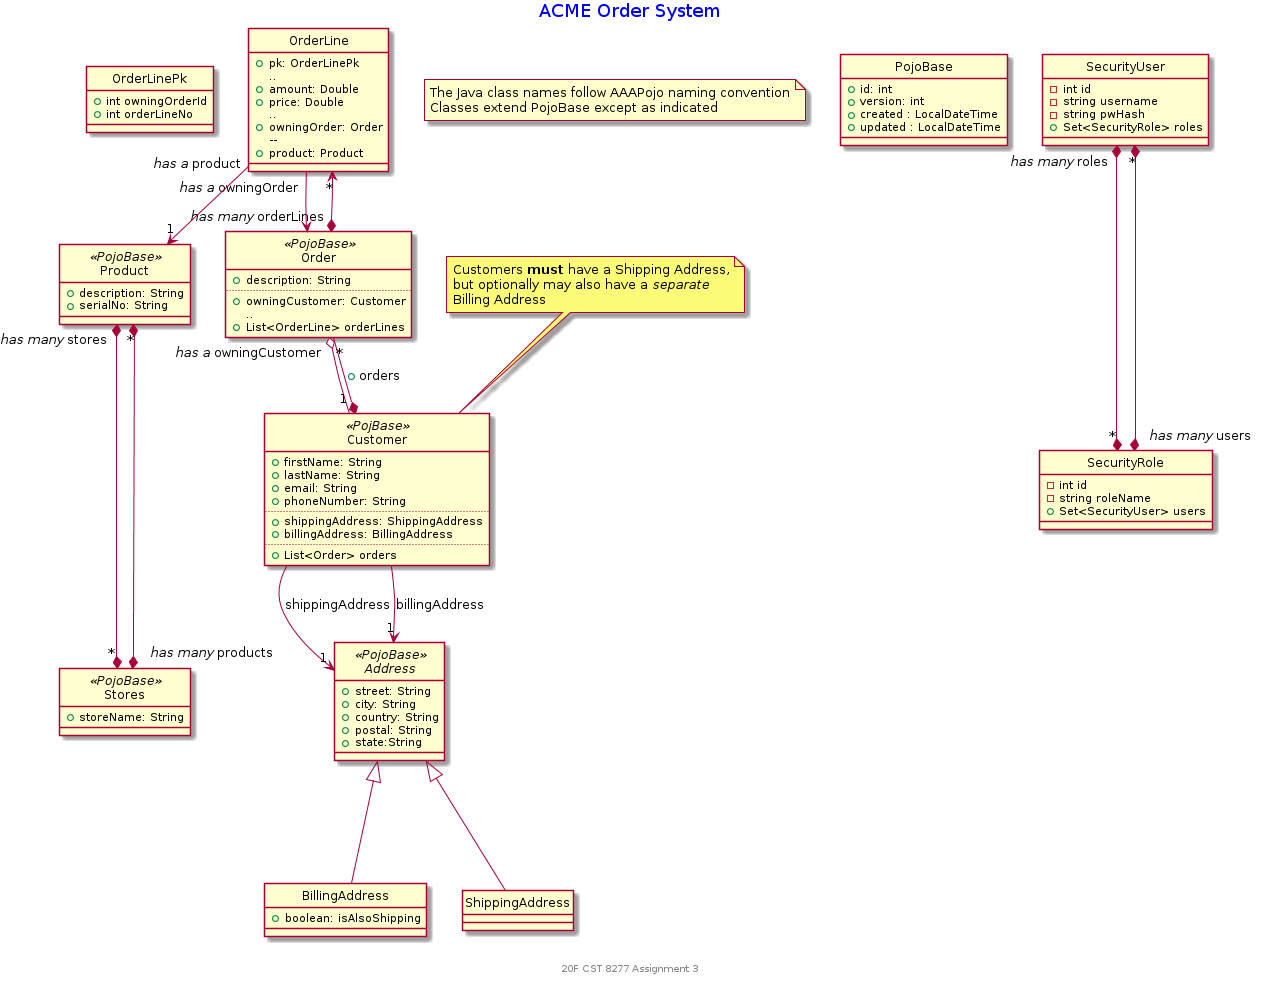

The diagram above was rendered by PlantUML. Its source (embedded in the PNG):
@startuml
hide circle
skinparam titleFontColor #0000FF
title ACME Order System

note as note1 #FFFFCC
  The Java class names follow AAAPojo naming convention
  Classes extend PojoBase except as indicated
end note

class PojoBase {
    +id: int
    +version: int
    +created : LocalDateTime 
    +updated : LocalDateTime
}

together {
  abstract class Address << PojoBase >> {
    +street: String
    +city: String
    +country: String
    +postal: String
    +state:String
  }

  class BillingAddress extends Address {
    +boolean: isAlsoShipping
  }

  class ShippingAddress extends Address {
  }
}

class Customer << PojBase >> {
    +firstName: String
    +lastName: String
    +email: String
    +phoneNumber: String
    ..
    +shippingAddress: ShippingAddress
    +billingAddress: BillingAddress
    ..
	  +List<Order> orders
}
note top of Customer
  Customers <b>must</b> have a Shipping Address,
  but optionally may also have a <i>separate</i>
  Billing Address
end note
Customer --> "1" Address : shippingAddress
Customer --> "1" Address : billingAddress

together {
class Product << PojoBase >> {
	+description: String 
	+serialNo: String
}

class Stores << PojoBase >> {
	+storeName: String 
}

Product " <i>has many</i> stores" *--* "*" Stores
Stores " <i>has many</i> products" *--* "*" Product
}

class OrderLinePk {
  +int owningOrderId
  +int orderLineNo
}
class OrderLine {
  +pk: OrderLinePk
   ..
  +amount: Double
  +price: Double
   ..
  +owningOrder: Order
   --
  +product: Product
}
OrderLinePk -[hidden] OrderLine

class Order << PojoBase >> {
	+description: String
	..
	+owningCustomer: Customer
  ..
	+List<OrderLine> orderLines
}

Customer *-- "*" Order : +orders
Order " <i>has a</i> owningCustomer" o-- "1"  Customer
Order " <i>has many</i> orderLines" *--> "*" OrderLine
OrderLine " <i>has a</i> owningOrder" -->  Order
OrderLine " <i>has a</i> product" --> "1" Product

together {
  class SecurityUser  {
    - int id
    - string username
    - string pwHash
    + Set<SecurityRole> roles
  }
  class SecurityRole {
    - int id
    - string roleName
    + Set<SecurityUser> users
  }
  SecurityUser " <i>has many</i> roles" *--* "*" SecurityRole
  SecurityRole " <i>has many</i> users" *--* "*" SecurityUser
}

footer
20F CST 8277 Assignment 3
endfooter
@enduml